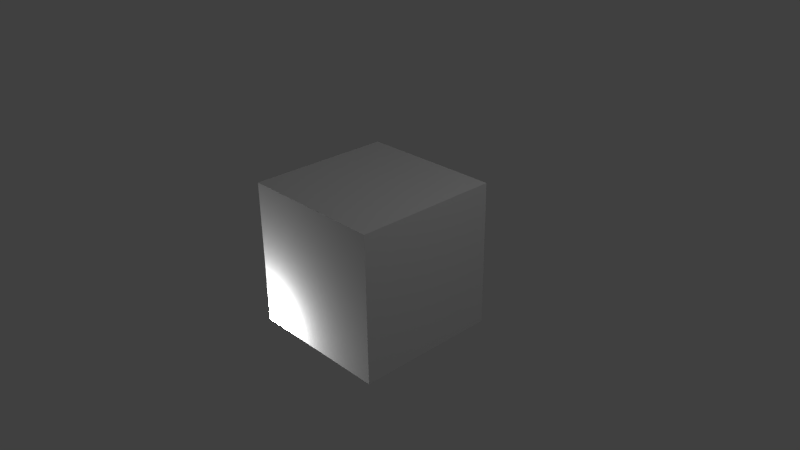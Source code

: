 # Source: untitled.blend  (saved by Blender 2.66.1; exported with 4.5.12 LTS)
import bpy
from mathutils import Matrix  # noqa: F401  (used for matrix-valued properties, if any)

bpy.ops.wm.read_factory_settings(use_empty=True)
scene = bpy.context.scene
scene.name = 'Scene'

# ---- collections
col_collection_1 = bpy.data.collections.new('Collection 1'); scene.collection.children.link(col_collection_1)

# ---- materials (node trees are filled in below, after node groups)
mat_material = bpy.data.materials.new('Material')
mat_material.alpha_threshold = 0.0
mat_material.use_transparent_shadow = False
mat_material.roughness = 0.5
mat_material.line_color = (0.0, 0.0, 0.0, 1.0)

# ---- material node trees

# ---- world
world_world = bpy.data.worlds.new('World'); scene.world = world_world
world_world.color = (0.05088, 0.05088, 0.05088)
world_world.use_sun_shadow = False
world_world.sun_shadow_jitter_overblur = 0.0
world_world.cycles.sampling_method = 'MANUAL'
world_world.cycles.sample_map_resolution = 256

# ---- cameras
cam_camera = bpy.data.cameras.new('Camera')
cam_camera.clip_end = 100.0
cam_camera.lens = 35.0
cam_camera.sensor_width = 32.0
cam_camera.sensor_height = 18.0
cam_camera.ortho_scale = 7.314
cam_camera.dof.focus_distance = 0.0
cam_camera.dof.aperture_fstop = 128.0

# ---- lights
light_point_001 = bpy.data.lights.new('Point.001', 'POINT')
light_point_001.transmission_factor = 0.0
light_point_001.energy = 100.0
light_point_001.shadow_buffer_clip_start = 0.5
light_point_001.shadow_soft_size = 0.1
light_point_001.shadow_maximum_resolution = 0.006
light_point_001.use_absolute_resolution = True
light_point_001.cycles.use_multiple_importance_sampling = False
light_point = bpy.data.lights.new('Point', 'POINT')
light_point.transmission_factor = 0.0
light_point.energy = 100.0
light_point.shadow_buffer_clip_start = 0.5
light_point.shadow_soft_size = 0.1
light_point.shadow_maximum_resolution = 0.006
light_point.use_absolute_resolution = True
light_point.cycles.use_multiple_importance_sampling = False
light_lamp = bpy.data.lights.new('Lamp', 'POINT')
light_lamp.transmission_factor = 0.0
light_lamp.cutoff_distance = 30.0
light_lamp.energy = 100.0
light_lamp.shadow_buffer_clip_start = 1.001
light_lamp.shadow_soft_size = 0.1
light_lamp.shadow_maximum_resolution = 0.006
light_lamp.use_absolute_resolution = True
light_lamp.cycles.use_multiple_importance_sampling = False

# ---- meshes
me_cube_001 = bpy.data.meshes.new('Cube.001')
me_cube_001.from_pydata([(1.0, 1.0, -1.0), (1.0, -1.0, -1.0), (-1.0, -1.0, -1.0), (-1.0, 1.0, -1.0), (1.0, 1.0, 1.0), (1.0, -1.0, 1.0), (-1.0, -1.0, 1.0), (-1.0, 1.0, 1.0)], [], [(0, 1, 2, 3), (4, 7, 6, 5), (0, 4, 5, 1), (1, 5, 6, 2), (2, 6, 7, 3), (4, 0, 3, 7)])
me_cube_001.materials.append(mat_material)
me_cube_001.use_remesh_preserve_volume = False
me_cube_001.use_remesh_preserve_attributes = False
me_cube_001.use_mirror_vertex_groups = False
me_cube_001.update()

# ---- objects
ob_point_001 = bpy.data.objects.new('Point.001', light_point_001)
ob_point = bpy.data.objects.new('Point', light_point)
ob_cube = bpy.data.objects.new('Cube', me_cube_001)
ob_lamp = bpy.data.objects.new('Lamp', light_lamp)
ob_camera = bpy.data.objects.new('Camera', cam_camera)

# ---- transforms, parenting, visibility, modifiers, constraints
ob_point_001.location = (-0.9268, -1.231, -0.9404)
ob_point_001.lineart.crease_threshold = 0.0
ob_point.location = (0.0, 0.0, 0.0)
ob_point.lineart.crease_threshold = 0.0
ob_cube.location = (0.0, 0.0, 0.0)
ob_cube.lock_rotations_4d = False
ob_cube.empty_display_type = 'ARROWS'
ob_cube.lineart.crease_threshold = 0.0
ob_lamp.location = (4.076, 1.005, 5.904)
ob_lamp.rotation_euler = (0.6503, 0.05522, 1.866)
ob_lamp.lock_rotations_4d = False
ob_lamp.empty_display_type = 'ARROWS'
ob_lamp.color = (0.0, 0.0, 0.0, 0.0)
ob_lamp.lineart.crease_threshold = 0.0
ob_camera.location = (7.481, -6.508, 5.344)
ob_camera.rotation_euler = (1.109, 0.01082, 0.8149)
ob_camera.lock_rotations_4d = False
ob_camera.empty_display_type = 'ARROWS'
ob_camera.color = (0.0, 0.0, 0.0, 0.0)
ob_camera.display_type = 'WIRE'
ob_camera.lineart.crease_threshold = 0.0

# ---- collection membership
col_collection_1.objects.link(ob_point_001)
col_collection_1.objects.link(ob_point)
col_collection_1.objects.link(ob_cube)
col_collection_1.objects.link(ob_lamp)
col_collection_1.objects.link(ob_camera)

# ---- scene / render settings (as saved in the file)
scene.camera = ob_camera
scene.frame_start = 1; scene.frame_end = 250; scene.frame_set(1)
scene.render.engine = 'BLENDER_EEVEE_NEXT'
scene.render.image_settings.color_mode = 'RGB'
scene.render.image_settings.compression = 90
scene.render.resolution_percentage = 50
scene.render.dither_intensity = 0.0
scene.render.bake_margin = 2
scene.cycles.use_denoising = False
scene.cycles.samples = 10
scene.cycles.sampling_pattern = 'TABULATED_SOBOL'
scene.cycles.light_sampling_threshold = 0.0
scene.cycles.use_adaptive_sampling = False
scene.cycles.use_light_tree = False
scene.cycles.blur_glossy = 0.0
scene.cycles.volume_bounces = 1
scene.cycles.pixel_filter_type = 'GAUSSIAN'
scene.cycles.sample_clamp_indirect = 0.0
scene.view_settings.view_transform = 'Standard'
bpy.context.view_layer.update()
